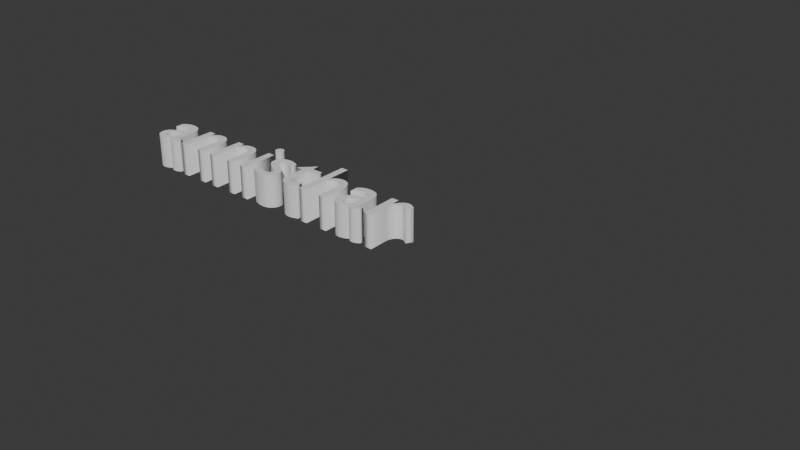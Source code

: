 # Source: CarLicense.blend  (saved by Blender 4.4.32; exported with 4.5.12 LTS)
import bpy
from mathutils import Matrix  # noqa: F401  (used for matrix-valued properties, if any)

bpy.ops.wm.read_factory_settings(use_empty=True)
scene = bpy.context.scene
scene.name = 'Scene'

# ---- collections
col_collection = bpy.data.collections.new('Collection'); scene.collection.children.link(col_collection)

# ---- world
world_world = bpy.data.worlds.new('World'); scene.world = world_world
world_world.use_nodes = True; world_world.node_tree.nodes.clear()
_N = world_world.node_tree.nodes; _L = world_world.node_tree.links
n0 = _N.new('ShaderNodeOutputWorld'); n0.name = 'World Output'; n0.location = (300, 300)
n1 = _N.new('ShaderNodeBackground'); n1.name = 'Background'; n1.location = (10, 300)
n1.inputs[0].default_value = (0.05088, 0.05088, 0.05088, 1.0)
_L.new(n1.outputs[0], n0.inputs[0])
n0.is_active_output = True
world_world.color = (0.05088, 0.05088, 0.05088)
world_world.sun_shadow_jitter_overblur = 0.0

# ---- curves / text
txt_text = bpy.data.curves.new('Text', 'FONT')
txt_text.dimensions = '2D'
txt_text.body = 'annisthar'
txt_text.bevel_mode = 'PROFILE'
txt_text.bevel_profile.use_clip = True
txt_text.extrude = 0.2

# ---- objects
ob_text = bpy.data.objects.new('Text', txt_text)

# ---- transforms, parenting, visibility, modifiers, constraints
ob_text.location = (-1.7, 0.0, 0.0)

# ---- collection membership
col_collection.objects.link(ob_text)

# ---- scene / render settings (as saved in the file)
scene.frame_start = 1; scene.frame_end = 250; scene.frame_set(1)
scene.render.engine = 'BLENDER_EEVEE_NEXT'
bpy.context.view_layer.update()

# ---- added for rendering (the .blend has no active camera and no usable light): camera, sun
cam_auto = bpy.data.cameras.new('AutoCamera')
cam_auto.lens = 50.0
cam_auto.sensor_width = 36.0
cam_auto.clip_end = 1000.0
ob_auto_camera = bpy.data.objects.new('AutoCamera', cam_auto)
scene.collection.objects.link(ob_auto_camera)
ob_auto_camera.location = (8.51681, -7.65017, 5.31344)
ob_auto_camera.rotation_euler = (1.09748, -7.21219e-08, 0.694738)
scene.camera = ob_auto_camera
light_auto_sun = bpy.data.lights.new('AutoSun', 'SUN')
light_auto_sun.energy = 3.0
light_auto_sun.angle = 0.0523599
ob_auto_sun = bpy.data.objects.new('AutoSun', light_auto_sun)
scene.collection.objects.link(ob_auto_sun)
ob_auto_sun.rotation_euler = (0.872665, 0.174533, 0.523599)
bpy.context.view_layer.update()
